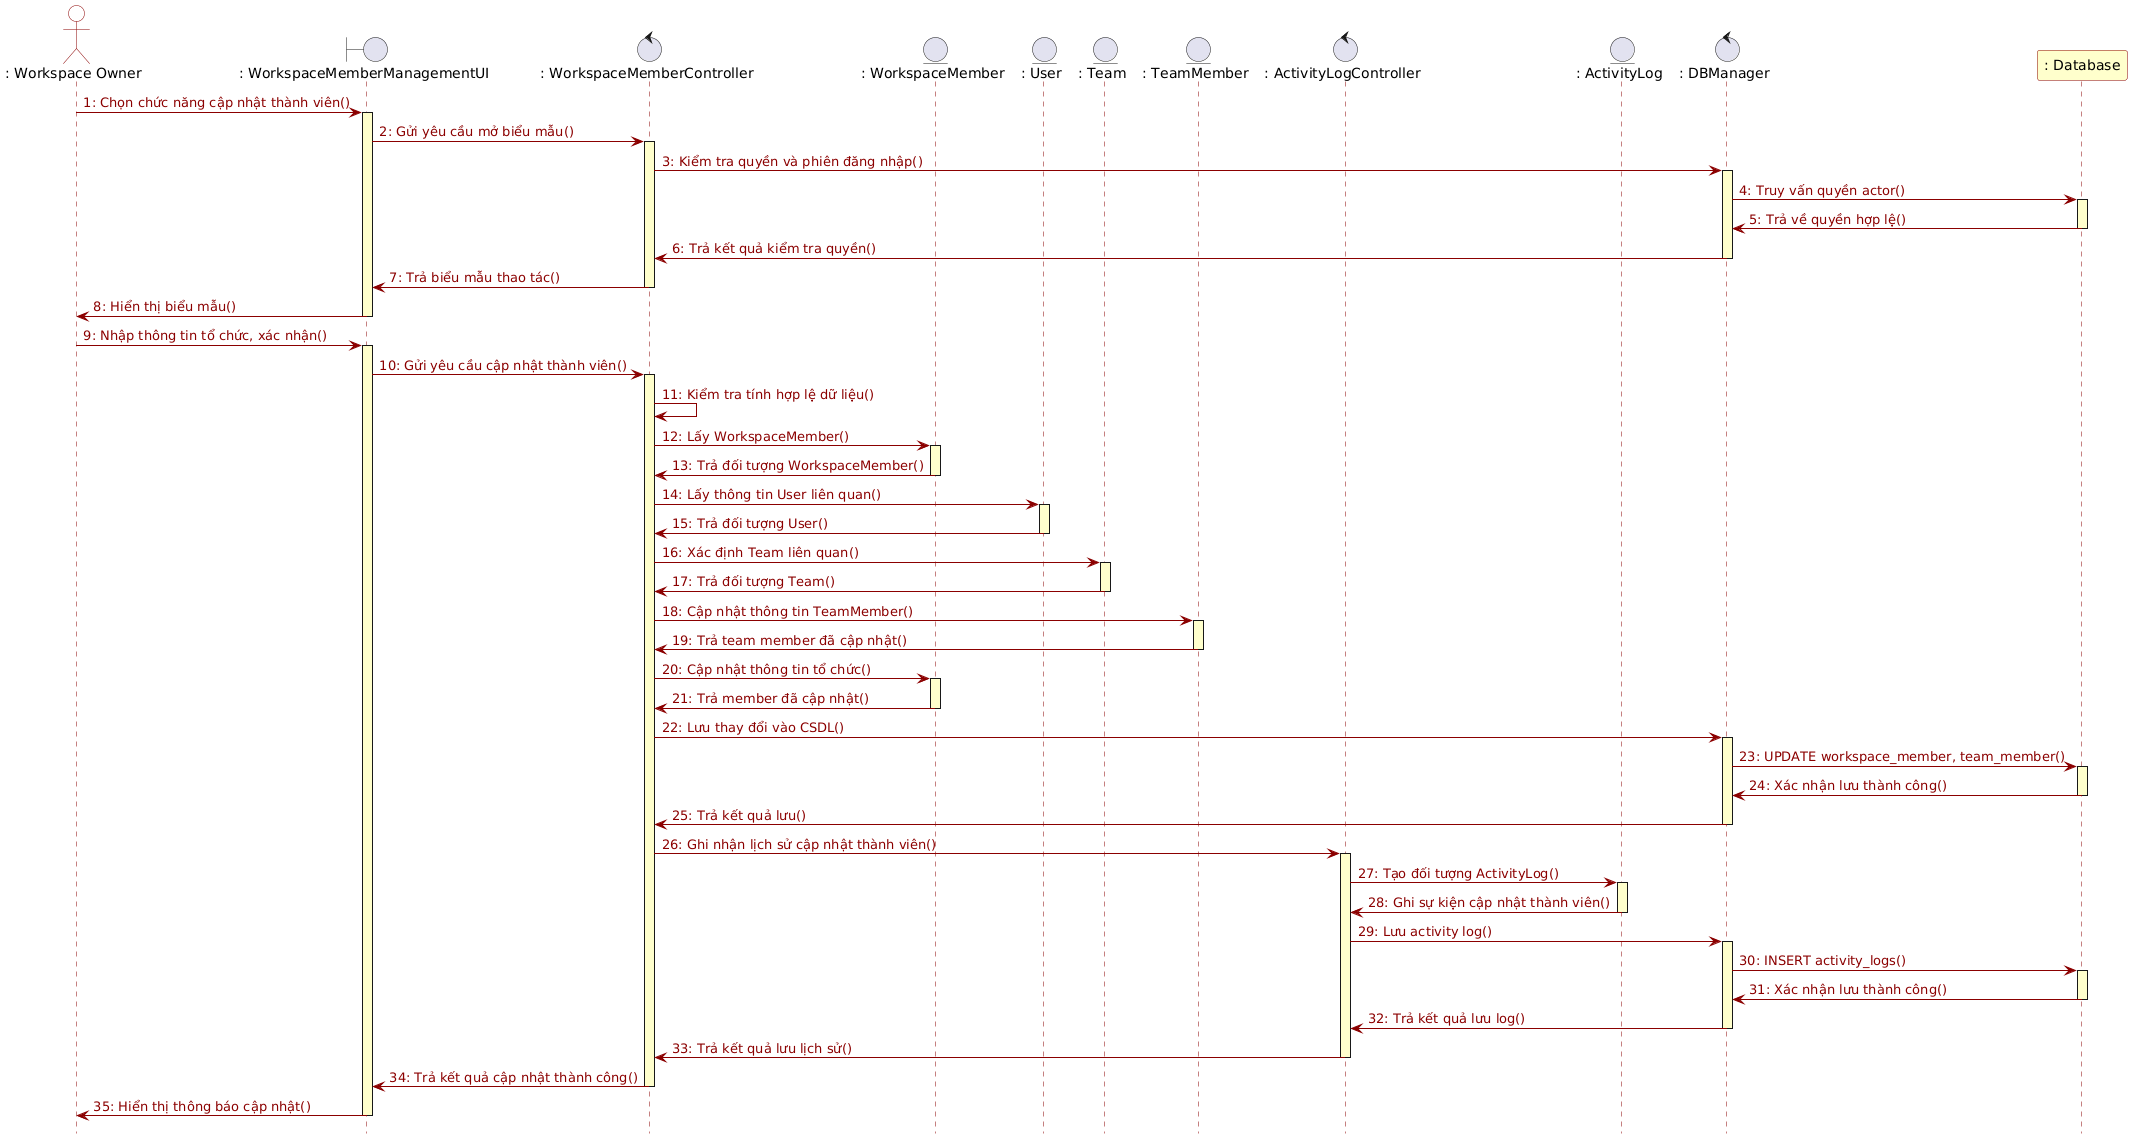

The diagram above was rendered by PlantUML. Its source (embedded in the PNG):
@startuml
hide footbox
skinparam backgroundColor white
skinparam sequence {
    ArrowColor #8B0000
    ArrowFontColor #8B0000
    LifeLineBorderColor #8B0000
    LifeLineBackgroundColor #FFFFCC
    ParticipantBorderColor #8B0000
    ParticipantBackgroundColor white
    ActorBorderColor #8B0000
    ActorBackgroundColor white
}

actor ": Workspace Owner" as Actor
boundary ": WorkspaceMemberManagementUI" as UI
control ": WorkspaceMemberController" as Ctrl
entity ": WorkspaceMember" as WSMember
entity ": User" as User
entity ": Team" as Team
entity ": TeamMember" as TeamMember
control ": ActivityLogController" as LogCtrl
entity ": ActivityLog" as Log
control ": DBManager" as DBM
participant ": Database" as DB #FFFFCC

Actor -> UI : 1: Chọn chức năng cập nhật thành viên()
activate UI
UI -> Ctrl : 2: Gửi yêu cầu mở biểu mẫu()
activate Ctrl
Ctrl -> DBM : 3: Kiểm tra quyền và phiên đăng nhập()
activate DBM
DBM -> DB : 4: Truy vấn quyền actor()
activate DB
DB -> DBM : 5: Trả về quyền hợp lệ()
deactivate DB
DBM -> Ctrl : 6: Trả kết quả kiểm tra quyền()
deactivate DBM
Ctrl -> UI : 7: Trả biểu mẫu thao tác()
deactivate Ctrl
UI -> Actor : 8: Hiển thị biểu mẫu()
deactivate UI

Actor -> UI : 9: Nhập thông tin tổ chức, xác nhận()
activate UI
UI -> Ctrl : 10: Gửi yêu cầu cập nhật thành viên()
activate Ctrl
Ctrl -> Ctrl : 11: Kiểm tra tính hợp lệ dữ liệu()
Ctrl -> WSMember : 12: Lấy WorkspaceMember()
activate WSMember
WSMember -> Ctrl : 13: Trả đối tượng WorkspaceMember()
deactivate WSMember
Ctrl -> User : 14: Lấy thông tin User liên quan()
activate User
User -> Ctrl : 15: Trả đối tượng User()
deactivate User
Ctrl -> Team : 16: Xác định Team liên quan()
activate Team
Team -> Ctrl : 17: Trả đối tượng Team()
deactivate Team
Ctrl -> TeamMember : 18: Cập nhật thông tin TeamMember()
activate TeamMember
TeamMember -> Ctrl : 19: Trả team member đã cập nhật()
deactivate TeamMember
Ctrl -> WSMember : 20: Cập nhật thông tin tổ chức()
activate WSMember
WSMember -> Ctrl : 21: Trả member đã cập nhật()
deactivate WSMember

Ctrl -> DBM : 22: Lưu thay đổi vào CSDL()
activate DBM
DBM -> DB : 23: UPDATE workspace_member, team_member()
activate DB
DB -> DBM : 24: Xác nhận lưu thành công()
deactivate DB
DBM -> Ctrl : 25: Trả kết quả lưu()
deactivate DBM

Ctrl -> LogCtrl : 26: Ghi nhận lịch sử cập nhật thành viên()
activate LogCtrl
LogCtrl -> Log : 27: Tạo đối tượng ActivityLog()
activate Log
Log -> LogCtrl : 28: Ghi sự kiện cập nhật thành viên()
deactivate Log
LogCtrl -> DBM : 29: Lưu activity log()
activate DBM
DBM -> DB : 30: INSERT activity_logs()
activate DB
DB -> DBM : 31: Xác nhận lưu thành công()
deactivate DB
DBM -> LogCtrl : 32: Trả kết quả lưu log()
deactivate DBM
LogCtrl -> Ctrl : 33: Trả kết quả lưu lịch sử()
deactivate LogCtrl

Ctrl -> UI : 34: Trả kết quả cập nhật thành công()
deactivate Ctrl
UI -> Actor : 35: Hiển thị thông báo cập nhật()
deactivate UI
@enduml